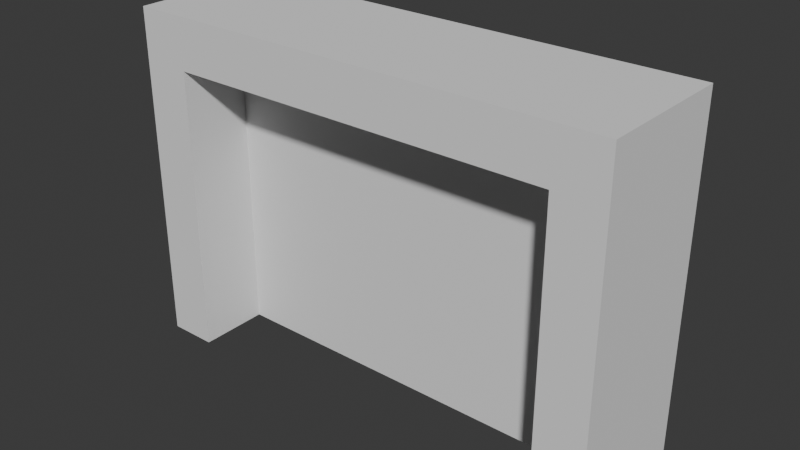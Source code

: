 # Source: portal.blend  (saved by Blender 4.1.24; exported with 4.5.12 LTS)
import bpy
from mathutils import Matrix  # noqa: F401  (used for matrix-valued properties, if any)

bpy.ops.wm.read_factory_settings(use_empty=True)
scene = bpy.context.scene
scene.name = 'Scene'

# ---- collections
col_collection = bpy.data.collections.new('Collection'); scene.collection.children.link(col_collection)

# ---- world
world_world = bpy.data.worlds.new('World'); scene.world = world_world
world_world.use_nodes = True; world_world.node_tree.nodes.clear()
_N = world_world.node_tree.nodes; _L = world_world.node_tree.links
n0 = _N.new('ShaderNodeOutputWorld'); n0.name = 'World Output'; n0.location = (300, 300)
n1 = _N.new('ShaderNodeBackground'); n1.name = 'Background'; n1.location = (10, 300)
n1.inputs[0].default_value = (0.05088, 0.05088, 0.05088, 1.0)
_L.new(n1.outputs[0], n0.inputs[0])
n0.is_active_output = True
world_world.color = (0.05088, 0.05088, 0.05088)
world_world.use_sun_shadow = False
world_world.sun_shadow_jitter_overblur = 0.0

# ---- meshes
me_cube_001 = bpy.data.meshes.new('Cube.001')
me_cube_001.from_pydata([(8.0, -2.9, 0.0), (8.0, -2.9, 14.0), (8.0, 2.9, 0.0), (8.0, 2.9, 14.0), (10.0, -2.9, 0.0), (10.0, -2.9, 14.0), (10.0, 2.9, 0.0), (10.0, 2.9, 14.0), (8.0, -2.9, 11.9), (8.0, 2.9, 11.9), (10.0, 2.9, 11.9), (10.0, -2.9, 11.9), (0.0, -2.9, 14.0), (0.0, 2.9, 14.0), (0.0, -2.9, 11.9), (0.0, 2.9, 11.9)], [], [(8, 1, 12, 14), (9, 3, 7, 10), (10, 7, 5, 11), (11, 5, 1, 8), (2, 6, 4, 0), (7, 3, 1, 5), (4, 11, 8, 0), (6, 10, 11, 4), (2, 9, 10, 6), (0, 8, 9, 2), (14, 12, 13, 15), (9, 8, 14, 15), (1, 3, 13, 12), (3, 9, 15, 13)])
_uv = me_cube_001.uv_layers.new(name='UVMap')
_uv.uv.foreach_set('vector', [0.5875, 1.0, 0.625, 1.0, 0.625, 1.0, 0.5875, 1.0, 0.5875, 0.25, 0.625, 0.25, 0.625, 0.5, 0.5875, 0.5, 0.5875, 0.5, 0.625, 0.5, 0.625, 0.75, 0.5875, 0.75, 0.5875, 0.75, 0.625, 0.75, 0.625, 1.0, 0.5875, 1.0, 0.125, 0.5, 0.375, 0.5, 0.375, 0.75, 0.125, 0.75, 0.625, 0.5, 0.875, 0.5, 0.875, 0.75, 0.625, 0.75, 0.375, 0.75, 0.5875, 0.75, 0.5875, 1.0, 0.375, 1.0, 0.375, 0.5, 0.5875, 0.5, 0.5875, 0.75, 0.375, 0.75, 0.375, 0.25, 0.5875, 0.25, 0.5875, 0.5, 0.375, 0.5, 0.375, 0.0, 0.5875, 0.0, 0.5875, 0.25, 0.375, 0.25, 0.5875, 0.0, 0.625, 0.0, 0.625, 0.25, 0.5875, 0.25, 0.5875, 0.25, 0.5875, 0.0, 0.5875, 0.0, 0.5875, 0.25, 0.875, 0.75, 0.875, 0.5, 0.875, 0.5, 0.875, 0.75, 0.625, 0.25, 0.5875, 0.25, 0.5875, 0.25, 0.625, 0.25])
me_cube_001.update()
me_cube_002 = bpy.data.meshes.new('Cube.002')
me_cube_002.from_pydata([(-8.1, -1.0, 0.0), (-8.1, -1.0, 12.0), (-8.1, 1.0, 0.0), (-8.1, 1.0, 12.0), (8.1, -1.0, 0.0), (8.1, -1.0, 12.0), (8.1, 1.0, 0.0), (8.1, 1.0, 12.0)], [], [(0, 1, 3, 2), (2, 3, 7, 6), (6, 7, 5, 4), (4, 5, 1, 0), (2, 6, 4, 0), (7, 3, 1, 5)])
_uv = me_cube_002.uv_layers.new(name='UVMap')
_uv.uv.foreach_set('vector', [0.375, 0.0, 0.625, 0.0, 0.625, 0.25, 0.375, 0.25, 0.375, 0.25, 0.625, 0.25, 0.625, 0.5, 0.375, 0.5, 0.375, 0.5, 0.625, 0.5, 0.625, 0.75, 0.375, 0.75, 0.375, 0.75, 0.625, 0.75, 0.625, 1.0, 0.375, 1.0, 0.125, 0.5, 0.375, 0.5, 0.375, 0.75, 0.125, 0.75, 0.625, 0.5, 0.875, 0.5, 0.875, 0.75, 0.625, 0.75])
me_cube_002.update()

# ---- objects
ob_cube = bpy.data.objects.new('Cube', me_cube_001)
ob_cube_001 = bpy.data.objects.new('Cube.001', me_cube_002)

# ---- transforms, parenting, visibility, modifiers, constraints
ob_cube.location = (0.0, 0.0, 0.0)
_m = ob_cube.modifiers.new('Mirror', 'MIRROR')
_m.use_clip = True
ob_cube_001.location = (0.0, 1.0, 0.0)

# ---- collection membership
col_collection.objects.link(ob_cube)
col_collection.objects.link(ob_cube_001)

# ---- scene / render settings (as saved in the file)
scene.frame_start = 1; scene.frame_end = 250; scene.frame_set(1)
scene.render.engine = 'BLENDER_EEVEE_NEXT'
scene.cycles.sampling_pattern = 'TABULATED_SOBOL'
scene.eevee.ray_tracing_options.trace_max_roughness = 0.0
bpy.context.view_layer.update()

# ---- added for rendering (the .blend has no active camera and no usable light): camera, sun
cam_auto = bpy.data.cameras.new('AutoCamera')
cam_auto.lens = 50.0
cam_auto.sensor_width = 36.0
cam_auto.clip_end = 1000.0
ob_auto_camera = bpy.data.objects.new('AutoCamera', cam_auto)
scene.collection.objects.link(ob_auto_camera)
ob_auto_camera.location = (23.2163, -27.8596, 25.5731)
ob_auto_camera.rotation_euler = (1.09748, -7.21219e-08, 0.694738)
scene.camera = ob_auto_camera
light_auto_sun = bpy.data.lights.new('AutoSun', 'SUN')
light_auto_sun.energy = 3.0
light_auto_sun.angle = 0.0523599
ob_auto_sun = bpy.data.objects.new('AutoSun', light_auto_sun)
scene.collection.objects.link(ob_auto_sun)
ob_auto_sun.rotation_euler = (0.872665, 0.174533, 0.523599)
bpy.context.view_layer.update()
